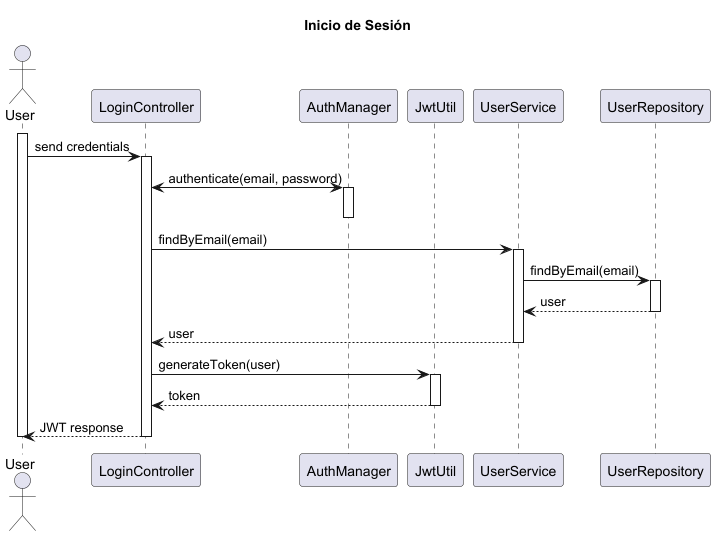

The diagram above was rendered by PlantUML. Its source (embedded in the PNG):
@startuml
title Inicio de Sesión


actor User
participant "LoginController" as LC
participant "AuthManager" as AM
participant "JwtUtil" as JU
participant "UserService" as US
participant "UserRepository" as UR

activate User
User -> LC : send credentials
activate LC
LC <-> AM : authenticate(email, password)
activate AM
deactivate AM
LC -> US : findByEmail(email)
activate US
US -> UR : findByEmail(email)
activate UR
UR --> US : user
deactivate UR
US --> LC : user
deactivate US
LC -> JU : generateToken(user)
activate JU
JU --> LC : token
deactivate JU
LC --> User : JWT response
deactivate LC
deactivate User
@enduml